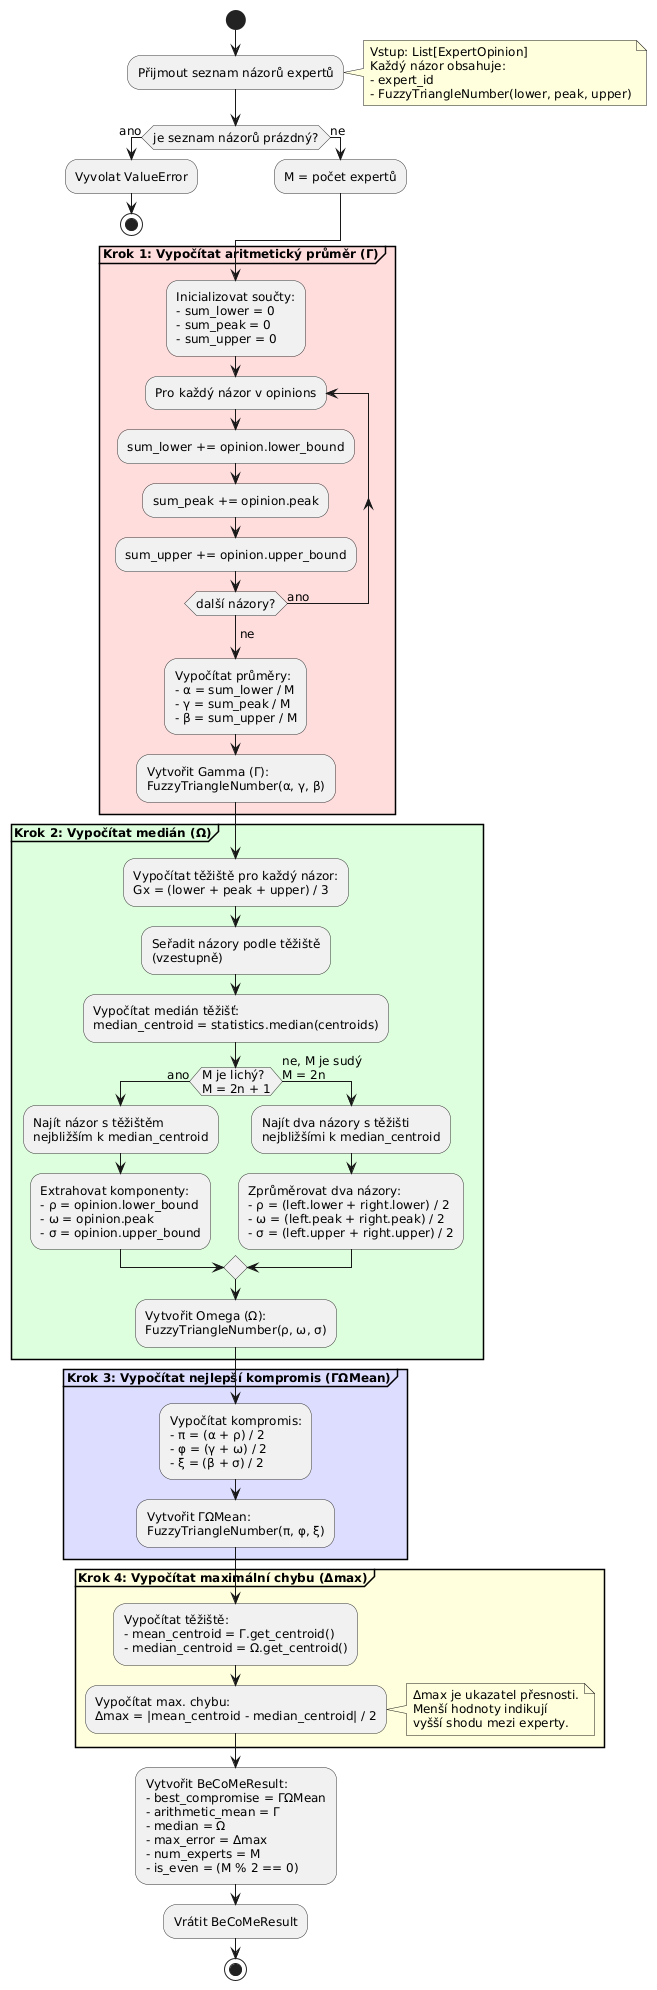

The diagram above was rendered by PlantUML. Its source (embedded in the PNG):
@startuml
' Style configuration
skinparam backgroundColor #FFFFFF
skinparam shadowing false
skinparam defaultFontSize 12
skinparam activityBorderColor #333333
skinparam activityBackgroundColor #F0F0F0

start

:Přijmout seznam názorů expertů;
note right
    Vstup: List[ExpertOpinion]
    Každý názor obsahuje:
    - expert_id
    - FuzzyTriangleNumber(lower, peak, upper)
end note

' Validation
if (je seznam názorů prázdný?) then (ano)
    :Vyvolat ValueError;
    stop
else (ne)
    :M = počet expertů;
endif

' === STEP 1: Arithmetic Mean ===
partition "**Krok 1: Vypočítat aritmetický průměr (Γ)**" #FFDDDD {
    :Inicializovat součty:\n- sum_lower = 0\n- sum_peak = 0\n- sum_upper = 0;

    repeat :Pro každý názor v opinions;
        :sum_lower += opinion.lower_bound;
        :sum_peak += opinion.peak;
        :sum_upper += opinion.upper_bound;
    repeat while (další názory?) is (ano)
    ->ne;

    :Vypočítat průměry:\n- α = sum_lower / M\n- γ = sum_peak / M\n- β = sum_upper / M;

    :Vytvořit Gamma (Γ):\nFuzzyTriangleNumber(α, γ, β);
}

' === STEP 2: Median ===
partition "**Krok 2: Vypočítat medián (Ω)**" #DDFFDD {
    ' Sort by centroid
    :Vypočítat těžiště pro každý názor:\nGx = (lower + peak + upper) / 3;

    :Seřadit názory podle těžiště\n(vzestupně);

    :Vypočítat medián těžišť:\nmedian_centroid = statistics.median(centroids);

    ' Check if odd or even
    if (M je lichý?\nM = 2n + 1) then (ano)
        :Najít názor s těžištěm\nnejbližším k median_centroid;

        :Extrahovat komponenty:\n- ρ = opinion.lower_bound\n- ω = opinion.peak\n- σ = opinion.upper_bound;

    else (ne, M je sudý\nM = 2n)
        :Najít dva názory s těžišti\nnejbližšími k median_centroid;

        :Zprůměrovat dva názory:\n- ρ = (left.lower + right.lower) / 2\n- ω = (left.peak + right.peak) / 2\n- σ = (left.upper + right.upper) / 2;
    endif

    :Vytvořit Omega (Ω):\nFuzzyTriangleNumber(ρ, ω, σ);
}

' === STEP 3: Best Compromise ===
partition "**Krok 3: Vypočítat nejlepší kompromis (ΓΩMean)**" #DDDDFF {
    :Vypočítat kompromis:\n- π = (α + ρ) / 2\n- φ = (γ + ω) / 2\n- ξ = (β + σ) / 2;

    :Vytvořit ΓΩMean:\nFuzzyTriangleNumber(π, φ, ξ);
}

' === STEP 4: Maximum Error ===
partition "**Krok 4: Vypočítat maximální chybu (Δmax)**" #FFFFDD {
    :Vypočítat těžiště:\n- mean_centroid = Γ.get_centroid()\n- median_centroid = Ω.get_centroid();

    :Vypočítat max. chybu:\nΔmax = |mean_centroid - median_centroid| / 2;

    note right
        Δmax je ukazatel přesnosti.
        Menší hodnoty indikují
        vyšší shodu mezi experty.
    end note
}

' === STEP 5: Create Result ===
:Vytvořit BeCoMeResult:\n- best_compromise = ΓΩMean\n- arithmetic_mean = Γ\n- median = Ω\n- max_error = Δmax\n- num_experts = M\n- is_even = (M % 2 == 0);

:Vrátit BeCoMeResult;

stop
@enduml